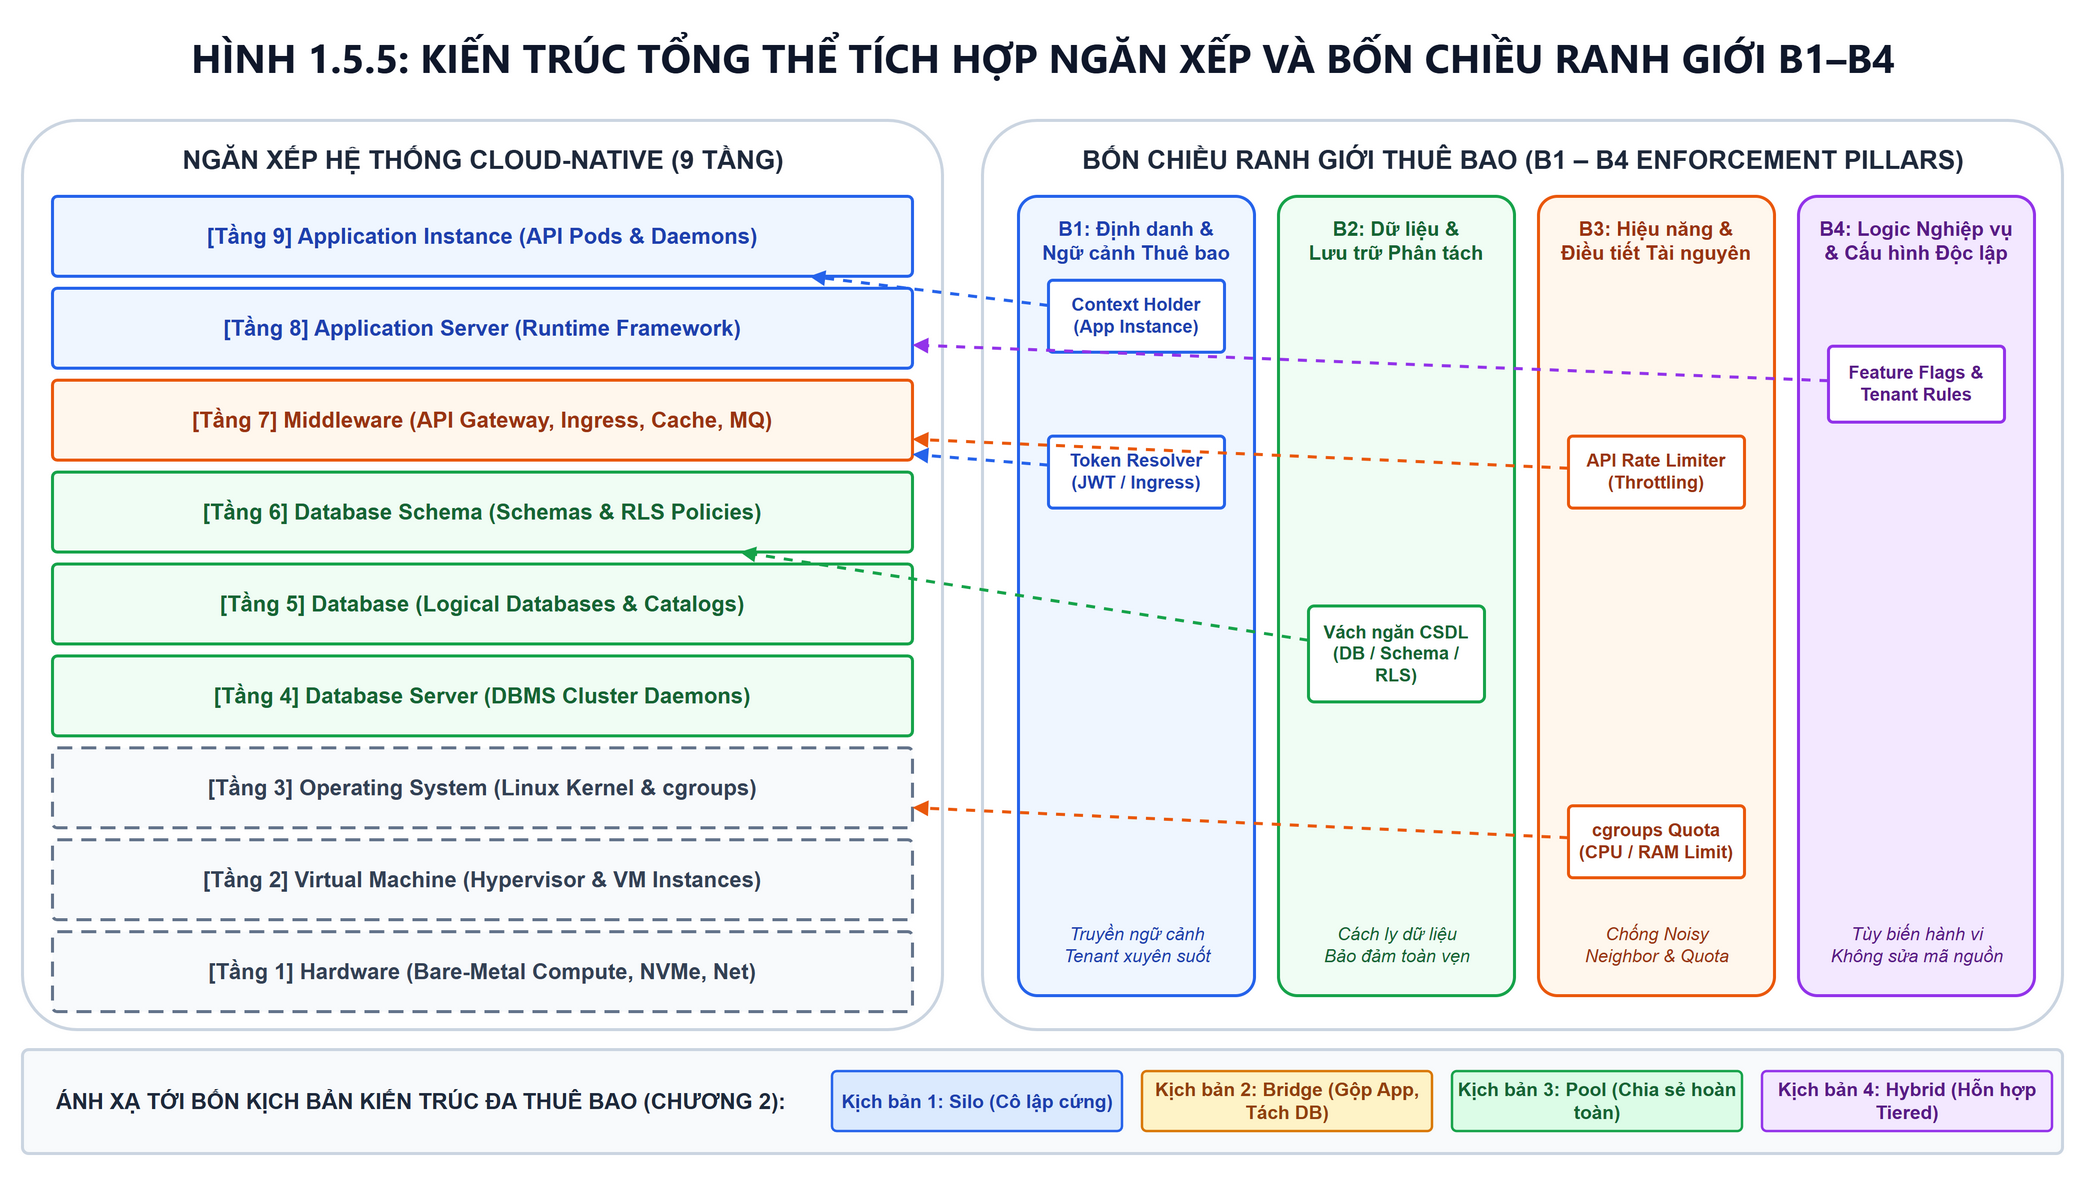

The diagram above was exported from draw.io. Its source (the exported page's mxGraphModel, read from the mxfile embedded in the PNG):
<mxGraphModel dx="1200" dy="700" grid="1" gridSize="10" guides="1" tooltips="1" connect="1" arrows="1" fold="1" page="0" pageScale="1" pageWidth="1150" pageHeight="610" math="0" shadow="0">
  <root>
    <mxCell id="0" />
    <mxCell id="1" parent="0" />
    <mxCell id="title" value="HÌNH 1.5.5: KIẾN TRÚC TỔNG THỂ TÍCH HỢP NGĂN XẾP VÀ BỐN CHIỀU RANH GIỚI B1–B4" style="text;html=1;align=center;verticalAlign=middle;fontSize=20;fontStyle=1;fontColor=#0f172a;fontFamily=Segoe UI,Helvetica,Arial;" vertex="1" parent="1">
      <mxGeometry x="40" y="15" width="1020" height="35" as="geometry" />
    </mxCell>
    <mxCell id="left_frame" value="" style="rounded=1;arcSize=6;whiteSpace=wrap;html=1;fillColor=#ffffff;strokeColor=#cbd5e1;strokeWidth=1.5;" vertex="1" parent="1">
      <mxGeometry x="40" y="65" width="460" height="455" as="geometry" />
    </mxCell>
    <mxCell id="left_title" value="NGĂN XẾP HỆ THỐNG CLOUD-NATIVE (9 TẦNG)" style="text;html=1;align=center;verticalAlign=middle;fontSize=13;fontStyle=1;fontColor=#1e293b;" vertex="1" parent="left_frame">
      <mxGeometry x="10" y="8" width="440" height="24" as="geometry" />
    </mxCell>
    <mxCell id="m_L9" value="[Tầng 9] Application Instance (API Pods &amp; Daemons)" style="rounded=1;arcSize=6;whiteSpace=wrap;html=1;fillColor=#eff6ff;strokeColor=#2563eb;strokeWidth=1.5;fontColor=#1e40af;fontSize=11;fontStyle=1;align=center;" vertex="1" parent="left_frame">
      <mxGeometry x="15" y="38" width="430" height="40" as="geometry" />
    </mxCell>
    <mxCell id="m_L8" value="[Tầng 8] Application Server (Runtime Framework)" style="rounded=1;arcSize=6;whiteSpace=wrap;html=1;fillColor=#eff6ff;strokeColor=#2563eb;strokeWidth=1.5;fontColor=#1e40af;fontSize=11;fontStyle=1;align=center;" vertex="1" parent="left_frame">
      <mxGeometry x="15" y="84" width="430" height="40" as="geometry" />
    </mxCell>
    <mxCell id="m_L7" value="[Tầng 7] Middleware (API Gateway, Ingress, Cache, MQ)" style="rounded=1;arcSize=6;whiteSpace=wrap;html=1;fillColor=#fff7ed;strokeColor=#ea580c;strokeWidth=1.5;fontColor=#9a3412;fontSize=11;fontStyle=1;align=center;" vertex="1" parent="left_frame">
      <mxGeometry x="15" y="130" width="430" height="40" as="geometry" />
    </mxCell>
    <mxCell id="m_L6" value="[Tầng 6] Database Schema (Schemas &amp; RLS Policies)" style="rounded=1;arcSize=6;whiteSpace=wrap;html=1;fillColor=#f0fdf4;strokeColor=#16a34a;strokeWidth=1.5;fontColor=#166534;fontSize=11;fontStyle=1;align=center;" vertex="1" parent="left_frame">
      <mxGeometry x="15" y="176" width="430" height="40" as="geometry" />
    </mxCell>
    <mxCell id="m_L5" value="[Tầng 5] Database (Logical Databases &amp; Catalogs)" style="rounded=1;arcSize=6;whiteSpace=wrap;html=1;fillColor=#f0fdf4;strokeColor=#16a34a;strokeWidth=1.5;fontColor=#166534;fontSize=11;fontStyle=1;align=center;" vertex="1" parent="left_frame">
      <mxGeometry x="15" y="222" width="430" height="40" as="geometry" />
    </mxCell>
    <mxCell id="m_L4" value="[Tầng 4] Database Server (DBMS Cluster Daemons)" style="rounded=1;arcSize=6;whiteSpace=wrap;html=1;fillColor=#f0fdf4;strokeColor=#16a34a;strokeWidth=1.5;fontColor=#166534;fontSize=11;fontStyle=1;align=center;" vertex="1" parent="left_frame">
      <mxGeometry x="15" y="268" width="430" height="40" as="geometry" />
    </mxCell>
    <mxCell id="m_L3" value="[Tầng 3] Operating System (Linux Kernel &amp; cgroups)" style="rounded=1;arcSize=6;whiteSpace=wrap;html=1;fillColor=#f8fafc;strokeColor=#64748b;strokeWidth=1.5;fontColor=#334155;fontSize=11;fontStyle=1;align=center;dashed=1;dashPattern=5 3;" vertex="1" parent="left_frame">
      <mxGeometry x="15" y="314" width="430" height="40" as="geometry" />
    </mxCell>
    <mxCell id="m_L2" value="[Tầng 2] Virtual Machine (Hypervisor &amp; VM Instances)" style="rounded=1;arcSize=6;whiteSpace=wrap;html=1;fillColor=#f8fafc;strokeColor=#64748b;strokeWidth=1.5;fontColor=#334155;fontSize=11;fontStyle=1;align=center;dashed=1;dashPattern=5 3;" vertex="1" parent="left_frame">
      <mxGeometry x="15" y="360" width="430" height="40" as="geometry" />
    </mxCell>
    <mxCell id="m_L1" value="[Tầng 1] Hardware (Bare-Metal Compute, NVMe, Net)" style="rounded=1;arcSize=6;whiteSpace=wrap;html=1;fillColor=#f8fafc;strokeColor=#64748b;strokeWidth=1.5;fontColor=#334155;fontSize=11;fontStyle=1;align=center;dashed=1;dashPattern=5 3;" vertex="1" parent="left_frame">
      <mxGeometry x="15" y="406" width="430" height="40" as="geometry" />
    </mxCell>
    <mxCell id="right_frame" value="" style="rounded=1;arcSize=6;whiteSpace=wrap;html=1;fillColor=#ffffff;strokeColor=#cbd5e1;strokeWidth=1.5;" vertex="1" parent="1">
      <mxGeometry x="520" y="65" width="540" height="455" as="geometry" />
    </mxCell>
    <mxCell id="right_title" value="BỐN CHIỀU RANH GIỚI THUÊ BAO (B1 – B4 ENFORCEMENT PILLARS)" style="text;html=1;align=center;verticalAlign=middle;fontSize=13;fontStyle=1;fontColor=#1e293b;" vertex="1" parent="right_frame">
      <mxGeometry x="10" y="8" width="520" height="24" as="geometry" />
    </mxCell>
    <mxCell id="p_b1" value="" style="rounded=1;arcSize=8;whiteSpace=wrap;html=1;fillColor=#eff6ff;strokeColor=#2563eb;strokeWidth=1.5;" vertex="1" parent="right_frame">
      <mxGeometry x="18" y="38" width="118" height="400" as="geometry" />
    </mxCell>
    <mxCell id="p_b1_hdr" value="B1: Định danh &amp;&#10;Ngữ cảnh Thuê bao" style="text;html=1;whiteSpace=wrap;align=center;verticalAlign=middle;fontSize=10;fontStyle=1;fontColor=#1e40af;" vertex="1" parent="p_b1">
      <mxGeometry x="5" y="5" width="108" height="34" as="geometry" />
    </mxCell>
    <mxCell id="b1_pin1" value="Token Resolver&#10;(JWT / Ingress)" style="rounded=1;arcSize=6;whiteSpace=wrap;html=1;fillColor=#ffffff;strokeColor=#2563eb;strokeWidth=1.5;fontColor=#1e40af;fontSize=9;fontStyle=1;align=center;" vertex="1" parent="p_b1">
      <mxGeometry x="15" y="120" width="88" height="36" as="geometry" />
    </mxCell>
    <mxCell id="edge_b1_pin1" value="" style="edgeStyle=straight;html=1;strokeColor=#2563eb;strokeWidth=1.5;dashed=1;endArrow=block;endSize=4;" edge="1" parent="1" source="b1_pin1" target="m_L7">
      <mxGeometry relative="1" as="geometry" />
    </mxCell>
    <mxCell id="b1_pin2" value="Context Holder&#10;(App Instance)" style="rounded=1;arcSize=6;whiteSpace=wrap;html=1;fillColor=#ffffff;strokeColor=#2563eb;strokeWidth=1.5;fontColor=#1e40af;fontSize=9;fontStyle=1;align=center;" vertex="1" parent="p_b1">
      <mxGeometry x="15" y="42" width="88" height="36" as="geometry" />
    </mxCell>
    <mxCell id="edge_b1_pin2" value="" style="edgeStyle=straight;html=1;strokeColor=#2563eb;strokeWidth=1.5;dashed=1;endArrow=block;endSize=4;" edge="1" parent="1" source="b1_pin2" target="m_L9">
      <mxGeometry relative="1" as="geometry" />
    </mxCell>
    <mxCell id="p_b1_desc" value="Truyền ngữ cảnh&#10;Tenant xuyên suốt" style="text;html=1;align=center;verticalAlign=middle;fontSize=9;fontStyle=2;fontColor=#1e40af;" vertex="1" parent="p_b1">
      <mxGeometry x="5" y="360" width="108" height="30" as="geometry" />
    </mxCell>
    <mxCell id="p_b2" value="" style="rounded=1;arcSize=8;whiteSpace=wrap;html=1;fillColor=#f0fdf4;strokeColor=#16a34a;strokeWidth=1.5;" vertex="1" parent="right_frame">
      <mxGeometry x="148" y="38" width="118" height="400" as="geometry" />
    </mxCell>
    <mxCell id="p_b2_hdr" value="B2: Dữ liệu &amp;&#10;Lưu trữ Phân tách" style="text;html=1;whiteSpace=wrap;align=center;verticalAlign=middle;fontSize=10;fontStyle=1;fontColor=#166534;" vertex="1" parent="p_b2">
      <mxGeometry x="5" y="5" width="108" height="34" as="geometry" />
    </mxCell>
    <mxCell id="b2_pin1" value="Vách ngăn CSDL&#10;(DB / Schema / RLS)" style="rounded=1;arcSize=6;whiteSpace=wrap;html=1;fillColor=#ffffff;strokeColor=#16a34a;strokeWidth=1.5;fontColor=#166534;fontSize=9;fontStyle=1;align=center;" vertex="1" parent="p_b2">
      <mxGeometry x="15" y="205" width="88" height="48" as="geometry" />
    </mxCell>
    <mxCell id="edge_b2_pin1" value="" style="edgeStyle=straight;html=1;strokeColor=#16a34a;strokeWidth=1.5;dashed=1;endArrow=block;endSize=4;" edge="1" parent="1" source="b2_pin1" target="m_L6">
      <mxGeometry relative="1" as="geometry" />
    </mxCell>
    <mxCell id="p_b2_desc" value="Cách ly dữ liệu&#10;Bảo đảm toàn vẹn" style="text;html=1;align=center;verticalAlign=middle;fontSize=9;fontStyle=2;fontColor=#166534;" vertex="1" parent="p_b2">
      <mxGeometry x="5" y="360" width="108" height="30" as="geometry" />
    </mxCell>
    <mxCell id="p_b3" value="" style="rounded=1;arcSize=8;whiteSpace=wrap;html=1;fillColor=#fff7ed;strokeColor=#ea580c;strokeWidth=1.5;" vertex="1" parent="right_frame">
      <mxGeometry x="278" y="38" width="118" height="400" as="geometry" />
    </mxCell>
    <mxCell id="p_b3_hdr" value="B3: Hiệu năng &amp;&#10;Điều tiết Tài nguyên" style="text;html=1;whiteSpace=wrap;align=center;verticalAlign=middle;fontSize=10;fontStyle=1;fontColor=#9a3412;" vertex="1" parent="p_b3">
      <mxGeometry x="5" y="5" width="108" height="34" as="geometry" />
    </mxCell>
    <mxCell id="b3_pin1" value="API Rate Limiter&#10;(Throttling)" style="rounded=1;arcSize=6;whiteSpace=wrap;html=1;fillColor=#ffffff;strokeColor=#ea580c;strokeWidth=1.5;fontColor=#9a3412;fontSize=9;fontStyle=1;align=center;" vertex="1" parent="p_b3">
      <mxGeometry x="15" y="120" width="88" height="36" as="geometry" />
    </mxCell>
    <mxCell id="edge_b3_pin1" value="" style="edgeStyle=straight;html=1;strokeColor=#ea580c;strokeWidth=1.5;dashed=1;endArrow=block;endSize=4;" edge="1" parent="1" source="b3_pin1" target="m_L7">
      <mxGeometry relative="1" as="geometry" />
    </mxCell>
    <mxCell id="b3_pin2" value="cgroups Quota&#10;(CPU / RAM Limit)" style="rounded=1;arcSize=6;whiteSpace=wrap;html=1;fillColor=#ffffff;strokeColor=#ea580c;strokeWidth=1.5;fontColor=#9a3412;fontSize=9;fontStyle=1;align=center;" vertex="1" parent="p_b3">
      <mxGeometry x="15" y="305" width="88" height="36" as="geometry" />
    </mxCell>
    <mxCell id="edge_b3_pin2" value="" style="edgeStyle=straight;html=1;strokeColor=#ea580c;strokeWidth=1.5;dashed=1;endArrow=block;endSize=4;" edge="1" parent="1" source="b3_pin2" target="m_L3">
      <mxGeometry relative="1" as="geometry" />
    </mxCell>
    <mxCell id="p_b3_desc" value="Chống Noisy&#10;Neighbor &amp; Quota" style="text;html=1;align=center;verticalAlign=middle;fontSize=9;fontStyle=2;fontColor=#9a3412;" vertex="1" parent="p_b3">
      <mxGeometry x="5" y="360" width="108" height="30" as="geometry" />
    </mxCell>
    <mxCell id="p_b4" value="" style="rounded=1;arcSize=8;whiteSpace=wrap;html=1;fillColor=#f3e8ff;strokeColor=#9333ea;strokeWidth=1.5;" vertex="1" parent="right_frame">
      <mxGeometry x="408" y="38" width="118" height="400" as="geometry" />
    </mxCell>
    <mxCell id="p_b4_hdr" value="B4: Logic Nghiệp vụ&#10;&amp; Cấu hình Độc lập" style="text;html=1;whiteSpace=wrap;align=center;verticalAlign=middle;fontSize=10;fontStyle=1;fontColor=#581c87;" vertex="1" parent="p_b4">
      <mxGeometry x="5" y="5" width="108" height="34" as="geometry" />
    </mxCell>
    <mxCell id="b4_pin1" value="Feature Flags &amp;&#10;Tenant Rules" style="rounded=1;arcSize=6;whiteSpace=wrap;html=1;fillColor=#ffffff;strokeColor=#9333ea;strokeWidth=1.5;fontColor=#581c87;fontSize=9;fontStyle=1;align=center;" vertex="1" parent="p_b4">
      <mxGeometry x="15" y="75" width="88" height="38" as="geometry" />
    </mxCell>
    <mxCell id="edge_b4_pin1" value="" style="edgeStyle=straight;html=1;strokeColor=#9333ea;strokeWidth=1.5;dashed=1;endArrow=block;endSize=4;" edge="1" parent="1" source="b4_pin1" target="m_L8">
      <mxGeometry relative="1" as="geometry" />
    </mxCell>
    <mxCell id="p_b4_desc" value="Tùy biến hành vi&#10;Không sửa mã nguồn" style="text;html=1;align=center;verticalAlign=middle;fontSize=9;fontStyle=2;fontColor=#581c87;" vertex="1" parent="p_b4">
      <mxGeometry x="5" y="360" width="108" height="30" as="geometry" />
    </mxCell>
    <mxCell id="bot_frame" value="" style="rounded=1;arcSize=6;whiteSpace=wrap;html=1;fillColor=#f8fafc;strokeColor=#cbd5e1;strokeWidth=1.5;" vertex="1" parent="1">
      <mxGeometry x="40" y="530" width="1020" height="52" as="geometry" />
    </mxCell>
    <mxCell id="bot_lbl" value="ÁNH XẠ TỚI BỐN KỊCH BẢN KIẾN TRÚC ĐA THUÊ BAO (CHƯƠNG 2):" style="text;html=1;align=left;verticalAlign=middle;fontSize=11;fontStyle=1;fontColor=#1e293b;" vertex="1" parent="bot_frame">
      <mxGeometry x="15" y="14" width="380" height="24" as="geometry" />
    </mxCell>
    <mxCell id="sc_silo" value="Kịch bản 1: Silo (Cô lập cứng)" style="rounded=1;arcSize=8;whiteSpace=wrap;html=1;fillColor=#dbeafe;strokeColor=#2563eb;strokeWidth=1.2;fontColor=#1e40af;fontSize=9.5;fontStyle=1;align=center;" vertex="1" parent="bot_frame">
      <mxGeometry x="405" y="11" width="145" height="30" as="geometry" />
    </mxCell>
    <mxCell id="sc_bridge" value="Kịch bản 2: Bridge (Gộp App, Tách DB)" style="rounded=1;arcSize=8;whiteSpace=wrap;html=1;fillColor=#fef3c7;strokeColor=#d97706;strokeWidth=1.2;fontColor=#92400e;fontSize=9.5;fontStyle=1;align=center;" vertex="1" parent="bot_frame">
      <mxGeometry x="560" y="11" width="145" height="30" as="geometry" />
    </mxCell>
    <mxCell id="sc_pool" value="Kịch bản 3: Pool (Chia sẻ hoàn toàn)" style="rounded=1;arcSize=8;whiteSpace=wrap;html=1;fillColor=#dcfce7;strokeColor=#16a34a;strokeWidth=1.2;fontColor=#166534;fontSize=9.5;fontStyle=1;align=center;" vertex="1" parent="bot_frame">
      <mxGeometry x="715" y="11" width="145" height="30" as="geometry" />
    </mxCell>
    <mxCell id="sc_hybrid" value="Kịch bản 4: Hybrid (Hỗn hợp Tiered)" style="rounded=1;arcSize=8;whiteSpace=wrap;html=1;fillColor=#f3e8ff;strokeColor=#9333ea;strokeWidth=1.2;fontColor=#581c87;fontSize=9.5;fontStyle=1;align=center;" vertex="1" parent="bot_frame">
      <mxGeometry x="870" y="11" width="145" height="30" as="geometry" />
    </mxCell>
  </root>
</mxGraphModel>